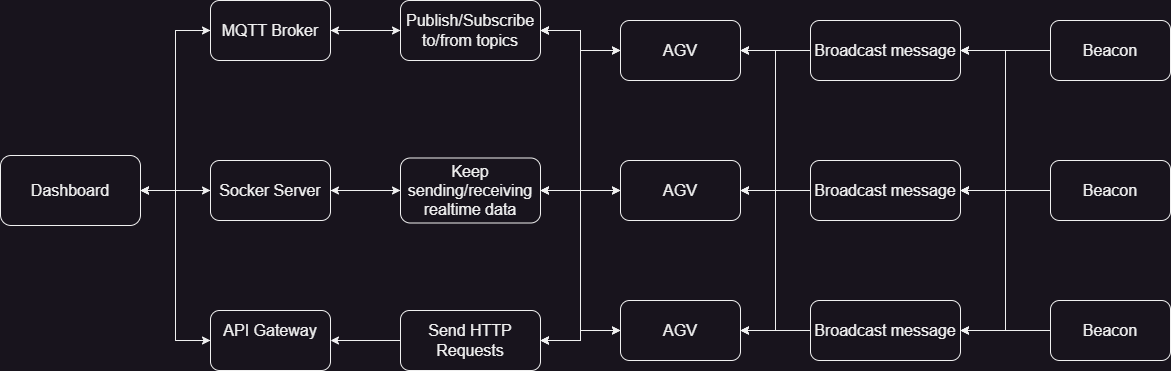

The diagram above was exported from draw.io. Its source (the exported page's mxGraphModel, read from the mxfile embedded in the PNG):
<mxGraphModel dx="1104" dy="516" grid="1" gridSize="10" guides="1" tooltips="1" connect="1" arrows="1" fold="1" page="1" pageScale="1" pageWidth="4681" pageHeight="3300" math="0" shadow="0">
  <root>
    <mxCell id="0" />
    <mxCell id="1" parent="0" />
    <mxCell id="0jsSzSV70jrD2yMgwZZX-1" style="edgeStyle=orthogonalEdgeStyle;rounded=0;orthogonalLoop=1;jettySize=auto;html=1;entryX=0;entryY=0.5;entryDx=0;entryDy=0;fontSize=16;" parent="1" source="zmxo60I7Lyrayv2NKqqW-1" target="zmxo60I7Lyrayv2NKqqW-17" edge="1">
      <mxGeometry relative="1" as="geometry" />
    </mxCell>
    <mxCell id="0jsSzSV70jrD2yMgwZZX-6" style="edgeStyle=orthogonalEdgeStyle;rounded=0;orthogonalLoop=1;jettySize=auto;html=1;entryX=0;entryY=0.5;entryDx=0;entryDy=0;fontSize=16;" parent="1" source="zmxo60I7Lyrayv2NKqqW-1" target="zmxo60I7Lyrayv2NKqqW-5" edge="1">
      <mxGeometry relative="1" as="geometry" />
    </mxCell>
    <mxCell id="0jsSzSV70jrD2yMgwZZX-11" style="edgeStyle=orthogonalEdgeStyle;rounded=0;orthogonalLoop=1;jettySize=auto;html=1;entryX=0;entryY=0.5;entryDx=0;entryDy=0;fontSize=16;" parent="1" source="zmxo60I7Lyrayv2NKqqW-1" target="zmxo60I7Lyrayv2NKqqW-12" edge="1">
      <mxGeometry relative="1" as="geometry" />
    </mxCell>
    <mxCell id="zmxo60I7Lyrayv2NKqqW-1" value="&lt;font style=&quot;font-size: 16px;&quot;&gt;Dashboard&lt;/font&gt;" style="rounded=1;whiteSpace=wrap;html=1;" parent="1" vertex="1">
      <mxGeometry x="40" y="225" width="140" height="70" as="geometry" />
    </mxCell>
    <mxCell id="zmxo60I7Lyrayv2NKqqW-8" style="edgeStyle=orthogonalEdgeStyle;rounded=0;orthogonalLoop=1;jettySize=auto;html=1;entryX=1;entryY=0.5;entryDx=0;entryDy=0;fontFamily=Helvetica;fontSize=18;" parent="1" source="zmxo60I7Lyrayv2NKqqW-2" target="zmxo60I7Lyrayv2NKqqW-7" edge="1">
      <mxGeometry relative="1" as="geometry" />
    </mxCell>
    <mxCell id="zmxo60I7Lyrayv2NKqqW-15" style="edgeStyle=orthogonalEdgeStyle;rounded=0;orthogonalLoop=1;jettySize=auto;html=1;entryX=1;entryY=0.5;entryDx=0;entryDy=0;fontFamily=Helvetica;fontSize=18;" parent="1" source="zmxo60I7Lyrayv2NKqqW-2" target="zmxo60I7Lyrayv2NKqqW-6" edge="1">
      <mxGeometry relative="1" as="geometry" />
    </mxCell>
    <mxCell id="zmxo60I7Lyrayv2NKqqW-24" style="edgeStyle=orthogonalEdgeStyle;rounded=0;orthogonalLoop=1;jettySize=auto;html=1;entryX=1;entryY=0.5;entryDx=0;entryDy=0;fontFamily=Helvetica;fontSize=18;" parent="1" source="zmxo60I7Lyrayv2NKqqW-2" target="zmxo60I7Lyrayv2NKqqW-20" edge="1">
      <mxGeometry relative="1" as="geometry" />
    </mxCell>
    <mxCell id="zmxo60I7Lyrayv2NKqqW-2" value="&lt;font size=&quot;3&quot;&gt;AGV&lt;/font&gt;" style="rounded=1;whiteSpace=wrap;html=1;" parent="1" vertex="1">
      <mxGeometry x="660" y="230" width="120" height="60" as="geometry" />
    </mxCell>
    <mxCell id="zmxo60I7Lyrayv2NKqqW-10" style="edgeStyle=orthogonalEdgeStyle;rounded=0;orthogonalLoop=1;jettySize=auto;html=1;entryX=1;entryY=0.5;entryDx=0;entryDy=0;fontFamily=Helvetica;fontSize=18;" parent="1" source="zmxo60I7Lyrayv2NKqqW-3" target="zmxo60I7Lyrayv2NKqqW-7" edge="1">
      <mxGeometry relative="1" as="geometry" />
    </mxCell>
    <mxCell id="zmxo60I7Lyrayv2NKqqW-14" style="edgeStyle=orthogonalEdgeStyle;rounded=0;orthogonalLoop=1;jettySize=auto;html=1;entryX=1;entryY=0.5;entryDx=0;entryDy=0;fontFamily=Helvetica;fontSize=18;" parent="1" source="zmxo60I7Lyrayv2NKqqW-3" target="zmxo60I7Lyrayv2NKqqW-6" edge="1">
      <mxGeometry relative="1" as="geometry" />
    </mxCell>
    <mxCell id="zmxo60I7Lyrayv2NKqqW-23" style="edgeStyle=orthogonalEdgeStyle;rounded=0;orthogonalLoop=1;jettySize=auto;html=1;entryX=1;entryY=0.5;entryDx=0;entryDy=0;fontFamily=Helvetica;fontSize=18;" parent="1" source="zmxo60I7Lyrayv2NKqqW-3" target="zmxo60I7Lyrayv2NKqqW-20" edge="1">
      <mxGeometry relative="1" as="geometry" />
    </mxCell>
    <mxCell id="zmxo60I7Lyrayv2NKqqW-3" value="&lt;font size=&quot;3&quot;&gt;AGV&lt;/font&gt;" style="rounded=1;whiteSpace=wrap;html=1;" parent="1" vertex="1">
      <mxGeometry x="660" y="370" width="120" height="60" as="geometry" />
    </mxCell>
    <mxCell id="zmxo60I7Lyrayv2NKqqW-11" style="edgeStyle=orthogonalEdgeStyle;rounded=0;orthogonalLoop=1;jettySize=auto;html=1;fontFamily=Helvetica;fontSize=18;entryX=1;entryY=0.5;entryDx=0;entryDy=0;" parent="1" source="zmxo60I7Lyrayv2NKqqW-4" target="zmxo60I7Lyrayv2NKqqW-7" edge="1">
      <mxGeometry relative="1" as="geometry">
        <mxPoint x="540" y="350" as="targetPoint" />
      </mxGeometry>
    </mxCell>
    <mxCell id="zmxo60I7Lyrayv2NKqqW-16" style="edgeStyle=orthogonalEdgeStyle;rounded=0;orthogonalLoop=1;jettySize=auto;html=1;fontFamily=Helvetica;fontSize=18;entryX=1;entryY=0.5;entryDx=0;entryDy=0;" parent="1" source="zmxo60I7Lyrayv2NKqqW-4" target="zmxo60I7Lyrayv2NKqqW-6" edge="1">
      <mxGeometry relative="1" as="geometry">
        <mxPoint x="440" y="230" as="targetPoint" />
      </mxGeometry>
    </mxCell>
    <mxCell id="zmxo60I7Lyrayv2NKqqW-25" style="edgeStyle=orthogonalEdgeStyle;rounded=0;orthogonalLoop=1;jettySize=auto;html=1;entryX=1;entryY=0.5;entryDx=0;entryDy=0;fontFamily=Helvetica;fontSize=18;" parent="1" source="zmxo60I7Lyrayv2NKqqW-4" target="zmxo60I7Lyrayv2NKqqW-20" edge="1">
      <mxGeometry relative="1" as="geometry" />
    </mxCell>
    <mxCell id="zmxo60I7Lyrayv2NKqqW-4" value="&lt;font size=&quot;3&quot;&gt;AGV&lt;/font&gt;" style="rounded=1;whiteSpace=wrap;html=1;" parent="1" vertex="1">
      <mxGeometry x="660" y="90" width="120" height="60" as="geometry" />
    </mxCell>
    <mxCell id="zmxo60I7Lyrayv2NKqqW-28" style="edgeStyle=orthogonalEdgeStyle;rounded=0;orthogonalLoop=1;jettySize=auto;html=1;entryX=1;entryY=0.5;entryDx=0;entryDy=0;fontFamily=Helvetica;fontSize=18;" parent="1" source="zmxo60I7Lyrayv2NKqqW-5" target="zmxo60I7Lyrayv2NKqqW-1" edge="1">
      <mxGeometry relative="1" as="geometry" />
    </mxCell>
    <mxCell id="0jsSzSV70jrD2yMgwZZX-7" style="edgeStyle=orthogonalEdgeStyle;rounded=0;orthogonalLoop=1;jettySize=auto;html=1;entryX=0;entryY=0.5;entryDx=0;entryDy=0;fontSize=16;" parent="1" source="zmxo60I7Lyrayv2NKqqW-5" target="zmxo60I7Lyrayv2NKqqW-20" edge="1">
      <mxGeometry relative="1" as="geometry" />
    </mxCell>
    <mxCell id="zmxo60I7Lyrayv2NKqqW-5" value="&lt;font size=&quot;3&quot;&gt;MQTT Broker&lt;/font&gt;" style="rounded=1;whiteSpace=wrap;html=1;" parent="1" vertex="1">
      <mxGeometry x="250" y="70" width="120" height="60" as="geometry" />
    </mxCell>
    <mxCell id="zmxo60I7Lyrayv2NKqqW-19" style="edgeStyle=orthogonalEdgeStyle;rounded=0;orthogonalLoop=1;jettySize=auto;html=1;entryX=1;entryY=0.5;entryDx=0;entryDy=0;fontFamily=Helvetica;fontSize=18;" parent="1" source="zmxo60I7Lyrayv2NKqqW-6" target="zmxo60I7Lyrayv2NKqqW-17" edge="1">
      <mxGeometry relative="1" as="geometry" />
    </mxCell>
    <mxCell id="0jsSzSV70jrD2yMgwZZX-3" style="edgeStyle=orthogonalEdgeStyle;rounded=0;orthogonalLoop=1;jettySize=auto;html=1;entryX=0;entryY=0.5;entryDx=0;entryDy=0;fontSize=16;" parent="1" source="zmxo60I7Lyrayv2NKqqW-6" target="zmxo60I7Lyrayv2NKqqW-2" edge="1">
      <mxGeometry relative="1" as="geometry" />
    </mxCell>
    <mxCell id="0jsSzSV70jrD2yMgwZZX-4" style="edgeStyle=orthogonalEdgeStyle;rounded=0;orthogonalLoop=1;jettySize=auto;html=1;entryX=0;entryY=0.5;entryDx=0;entryDy=0;fontSize=16;" parent="1" source="zmxo60I7Lyrayv2NKqqW-6" target="zmxo60I7Lyrayv2NKqqW-4" edge="1">
      <mxGeometry relative="1" as="geometry" />
    </mxCell>
    <mxCell id="0jsSzSV70jrD2yMgwZZX-5" style="edgeStyle=orthogonalEdgeStyle;rounded=0;orthogonalLoop=1;jettySize=auto;html=1;entryX=0;entryY=0.5;entryDx=0;entryDy=0;fontSize=16;" parent="1" source="zmxo60I7Lyrayv2NKqqW-6" target="zmxo60I7Lyrayv2NKqqW-3" edge="1">
      <mxGeometry relative="1" as="geometry" />
    </mxCell>
    <mxCell id="zmxo60I7Lyrayv2NKqqW-6" value="&lt;font size=&quot;3&quot;&gt;Keep sending/receiving realtime data&lt;/font&gt;" style="rounded=1;whiteSpace=wrap;html=1;" parent="1" vertex="1">
      <mxGeometry x="440" y="227.5" width="140" height="65" as="geometry" />
    </mxCell>
    <mxCell id="zmxo60I7Lyrayv2NKqqW-13" style="edgeStyle=orthogonalEdgeStyle;rounded=0;orthogonalLoop=1;jettySize=auto;html=1;entryX=1;entryY=0.5;entryDx=0;entryDy=0;fontFamily=Helvetica;fontSize=18;" parent="1" source="zmxo60I7Lyrayv2NKqqW-7" target="zmxo60I7Lyrayv2NKqqW-12" edge="1">
      <mxGeometry relative="1" as="geometry" />
    </mxCell>
    <mxCell id="zmxo60I7Lyrayv2NKqqW-7" value="&lt;font size=&quot;3&quot;&gt;Send HTTP Requests&lt;/font&gt;" style="rounded=1;whiteSpace=wrap;html=1;" parent="1" vertex="1">
      <mxGeometry x="440" y="380" width="140" height="60" as="geometry" />
    </mxCell>
    <mxCell id="zmxo60I7Lyrayv2NKqqW-29" style="edgeStyle=orthogonalEdgeStyle;rounded=0;orthogonalLoop=1;jettySize=auto;html=1;entryX=1;entryY=0.5;entryDx=0;entryDy=0;fontFamily=Helvetica;fontSize=18;" parent="1" source="zmxo60I7Lyrayv2NKqqW-12" target="zmxo60I7Lyrayv2NKqqW-1" edge="1">
      <mxGeometry relative="1" as="geometry" />
    </mxCell>
    <mxCell id="zmxo60I7Lyrayv2NKqqW-12" value="&lt;font size=&quot;3&quot;&gt;API Gateway&lt;br&gt;&lt;br&gt;&lt;/font&gt;" style="rounded=1;whiteSpace=wrap;html=1;" parent="1" vertex="1">
      <mxGeometry x="250" y="380" width="120" height="60" as="geometry" />
    </mxCell>
    <mxCell id="zmxo60I7Lyrayv2NKqqW-27" style="edgeStyle=orthogonalEdgeStyle;rounded=0;orthogonalLoop=1;jettySize=auto;html=1;entryX=1;entryY=0.5;entryDx=0;entryDy=0;fontFamily=Helvetica;fontSize=18;" parent="1" source="zmxo60I7Lyrayv2NKqqW-17" target="zmxo60I7Lyrayv2NKqqW-1" edge="1">
      <mxGeometry relative="1" as="geometry" />
    </mxCell>
    <mxCell id="0jsSzSV70jrD2yMgwZZX-2" style="edgeStyle=orthogonalEdgeStyle;rounded=0;orthogonalLoop=1;jettySize=auto;html=1;entryX=0;entryY=0.5;entryDx=0;entryDy=0;fontSize=16;" parent="1" source="zmxo60I7Lyrayv2NKqqW-17" target="zmxo60I7Lyrayv2NKqqW-6" edge="1">
      <mxGeometry relative="1" as="geometry" />
    </mxCell>
    <mxCell id="zmxo60I7Lyrayv2NKqqW-17" value="&lt;font size=&quot;3&quot;&gt;Socker Server&lt;br&gt;&lt;/font&gt;" style="rounded=1;whiteSpace=wrap;html=1;" parent="1" vertex="1">
      <mxGeometry x="250" y="230" width="120" height="60" as="geometry" />
    </mxCell>
    <mxCell id="zmxo60I7Lyrayv2NKqqW-22" style="edgeStyle=orthogonalEdgeStyle;rounded=0;orthogonalLoop=1;jettySize=auto;html=1;entryX=1;entryY=0.5;entryDx=0;entryDy=0;fontFamily=Helvetica;fontSize=18;" parent="1" source="zmxo60I7Lyrayv2NKqqW-20" target="zmxo60I7Lyrayv2NKqqW-5" edge="1">
      <mxGeometry relative="1" as="geometry" />
    </mxCell>
    <mxCell id="0jsSzSV70jrD2yMgwZZX-8" style="edgeStyle=orthogonalEdgeStyle;rounded=0;orthogonalLoop=1;jettySize=auto;html=1;entryX=0;entryY=0.5;entryDx=0;entryDy=0;fontSize=16;" parent="1" source="zmxo60I7Lyrayv2NKqqW-20" target="zmxo60I7Lyrayv2NKqqW-4" edge="1">
      <mxGeometry relative="1" as="geometry" />
    </mxCell>
    <mxCell id="0jsSzSV70jrD2yMgwZZX-9" style="edgeStyle=orthogonalEdgeStyle;rounded=0;orthogonalLoop=1;jettySize=auto;html=1;entryX=0;entryY=0.5;entryDx=0;entryDy=0;fontSize=16;" parent="1" source="zmxo60I7Lyrayv2NKqqW-20" target="zmxo60I7Lyrayv2NKqqW-2" edge="1">
      <mxGeometry relative="1" as="geometry" />
    </mxCell>
    <mxCell id="0jsSzSV70jrD2yMgwZZX-10" style="edgeStyle=orthogonalEdgeStyle;rounded=0;orthogonalLoop=1;jettySize=auto;html=1;entryX=0;entryY=0.5;entryDx=0;entryDy=0;fontSize=16;" parent="1" source="zmxo60I7Lyrayv2NKqqW-20" target="zmxo60I7Lyrayv2NKqqW-3" edge="1">
      <mxGeometry relative="1" as="geometry" />
    </mxCell>
    <mxCell id="zmxo60I7Lyrayv2NKqqW-20" value="&lt;font size=&quot;3&quot;&gt;Publish/Subscribe to/from topics&lt;/font&gt;" style="rounded=1;whiteSpace=wrap;html=1;" parent="1" vertex="1">
      <mxGeometry x="440" y="70" width="140" height="60" as="geometry" />
    </mxCell>
    <mxCell id="zmxo60I7Lyrayv2NKqqW-34" style="edgeStyle=orthogonalEdgeStyle;rounded=0;orthogonalLoop=1;jettySize=auto;html=1;entryX=1;entryY=0.5;entryDx=0;entryDy=0;fontFamily=Helvetica;fontSize=18;" parent="1" source="zmxo60I7Lyrayv2NKqqW-30" target="zmxo60I7Lyrayv2NKqqW-2" edge="1">
      <mxGeometry relative="1" as="geometry" />
    </mxCell>
    <mxCell id="zmxo60I7Lyrayv2NKqqW-38" style="edgeStyle=orthogonalEdgeStyle;rounded=0;orthogonalLoop=1;jettySize=auto;html=1;entryX=1;entryY=0.5;entryDx=0;entryDy=0;fontFamily=Helvetica;fontSize=18;" parent="1" source="zmxo60I7Lyrayv2NKqqW-30" target="zmxo60I7Lyrayv2NKqqW-3" edge="1">
      <mxGeometry relative="1" as="geometry" />
    </mxCell>
    <mxCell id="zmxo60I7Lyrayv2NKqqW-39" style="edgeStyle=orthogonalEdgeStyle;rounded=0;orthogonalLoop=1;jettySize=auto;html=1;entryX=1;entryY=0.5;entryDx=0;entryDy=0;fontFamily=Helvetica;fontSize=18;" parent="1" source="zmxo60I7Lyrayv2NKqqW-30" target="zmxo60I7Lyrayv2NKqqW-4" edge="1">
      <mxGeometry relative="1" as="geometry" />
    </mxCell>
    <mxCell id="zmxo60I7Lyrayv2NKqqW-30" value="&lt;font size=&quot;3&quot;&gt;Broadcast message&lt;/font&gt;" style="rounded=1;whiteSpace=wrap;html=1;" parent="1" vertex="1">
      <mxGeometry x="850" y="230" width="150" height="60" as="geometry" />
    </mxCell>
    <mxCell id="zmxo60I7Lyrayv2NKqqW-33" style="edgeStyle=orthogonalEdgeStyle;rounded=0;orthogonalLoop=1;jettySize=auto;html=1;entryX=1;entryY=0.5;entryDx=0;entryDy=0;fontFamily=Helvetica;fontSize=18;" parent="1" source="zmxo60I7Lyrayv2NKqqW-31" target="zmxo60I7Lyrayv2NKqqW-4" edge="1">
      <mxGeometry relative="1" as="geometry" />
    </mxCell>
    <mxCell id="zmxo60I7Lyrayv2NKqqW-40" style="edgeStyle=orthogonalEdgeStyle;rounded=0;orthogonalLoop=1;jettySize=auto;html=1;entryX=1;entryY=0.5;entryDx=0;entryDy=0;fontFamily=Helvetica;fontSize=18;" parent="1" source="zmxo60I7Lyrayv2NKqqW-31" target="zmxo60I7Lyrayv2NKqqW-2" edge="1">
      <mxGeometry relative="1" as="geometry" />
    </mxCell>
    <mxCell id="zmxo60I7Lyrayv2NKqqW-41" style="edgeStyle=orthogonalEdgeStyle;rounded=0;orthogonalLoop=1;jettySize=auto;html=1;entryX=1;entryY=0.5;entryDx=0;entryDy=0;fontFamily=Helvetica;fontSize=18;" parent="1" source="zmxo60I7Lyrayv2NKqqW-31" target="zmxo60I7Lyrayv2NKqqW-3" edge="1">
      <mxGeometry relative="1" as="geometry" />
    </mxCell>
    <mxCell id="zmxo60I7Lyrayv2NKqqW-31" value="&lt;span style=&quot;font-size: medium;&quot;&gt;Broadcast message&lt;/span&gt;" style="rounded=1;whiteSpace=wrap;html=1;" parent="1" vertex="1">
      <mxGeometry x="850" y="90" width="150" height="60" as="geometry" />
    </mxCell>
    <mxCell id="zmxo60I7Lyrayv2NKqqW-35" style="edgeStyle=orthogonalEdgeStyle;rounded=0;orthogonalLoop=1;jettySize=auto;html=1;entryX=1;entryY=0.5;entryDx=0;entryDy=0;fontFamily=Helvetica;fontSize=18;" parent="1" source="zmxo60I7Lyrayv2NKqqW-32" target="zmxo60I7Lyrayv2NKqqW-3" edge="1">
      <mxGeometry relative="1" as="geometry" />
    </mxCell>
    <mxCell id="zmxo60I7Lyrayv2NKqqW-36" style="edgeStyle=orthogonalEdgeStyle;rounded=0;orthogonalLoop=1;jettySize=auto;html=1;entryX=1;entryY=0.5;entryDx=0;entryDy=0;fontFamily=Helvetica;fontSize=18;" parent="1" source="zmxo60I7Lyrayv2NKqqW-32" target="zmxo60I7Lyrayv2NKqqW-2" edge="1">
      <mxGeometry relative="1" as="geometry" />
    </mxCell>
    <mxCell id="zmxo60I7Lyrayv2NKqqW-37" style="edgeStyle=orthogonalEdgeStyle;rounded=0;orthogonalLoop=1;jettySize=auto;html=1;entryX=1;entryY=0.5;entryDx=0;entryDy=0;fontFamily=Helvetica;fontSize=18;" parent="1" source="zmxo60I7Lyrayv2NKqqW-32" target="zmxo60I7Lyrayv2NKqqW-4" edge="1">
      <mxGeometry relative="1" as="geometry" />
    </mxCell>
    <mxCell id="zmxo60I7Lyrayv2NKqqW-32" value="&lt;span style=&quot;font-size: medium;&quot;&gt;Broadcast message&lt;/span&gt;" style="rounded=1;whiteSpace=wrap;html=1;" parent="1" vertex="1">
      <mxGeometry x="850" y="370" width="150" height="60" as="geometry" />
    </mxCell>
    <mxCell id="zmxo60I7Lyrayv2NKqqW-46" style="edgeStyle=orthogonalEdgeStyle;rounded=0;orthogonalLoop=1;jettySize=auto;html=1;entryX=1;entryY=0.5;entryDx=0;entryDy=0;fontFamily=Helvetica;fontSize=18;" parent="1" source="zmxo60I7Lyrayv2NKqqW-43" target="zmxo60I7Lyrayv2NKqqW-31" edge="1">
      <mxGeometry relative="1" as="geometry" />
    </mxCell>
    <mxCell id="zmxo60I7Lyrayv2NKqqW-47" style="edgeStyle=orthogonalEdgeStyle;rounded=0;orthogonalLoop=1;jettySize=auto;html=1;entryX=1;entryY=0.5;entryDx=0;entryDy=0;fontFamily=Helvetica;fontSize=18;" parent="1" source="zmxo60I7Lyrayv2NKqqW-43" target="zmxo60I7Lyrayv2NKqqW-30" edge="1">
      <mxGeometry relative="1" as="geometry" />
    </mxCell>
    <mxCell id="zmxo60I7Lyrayv2NKqqW-48" style="edgeStyle=orthogonalEdgeStyle;rounded=0;orthogonalLoop=1;jettySize=auto;html=1;entryX=1;entryY=0.5;entryDx=0;entryDy=0;fontFamily=Helvetica;fontSize=18;" parent="1" source="zmxo60I7Lyrayv2NKqqW-43" target="zmxo60I7Lyrayv2NKqqW-32" edge="1">
      <mxGeometry relative="1" as="geometry" />
    </mxCell>
    <mxCell id="zmxo60I7Lyrayv2NKqqW-43" value="&lt;font size=&quot;3&quot;&gt;Beacon&lt;/font&gt;" style="rounded=1;whiteSpace=wrap;html=1;" parent="1" vertex="1">
      <mxGeometry x="1090" y="90" width="120" height="60" as="geometry" />
    </mxCell>
    <mxCell id="zmxo60I7Lyrayv2NKqqW-49" style="edgeStyle=orthogonalEdgeStyle;rounded=0;orthogonalLoop=1;jettySize=auto;html=1;entryX=1;entryY=0.5;entryDx=0;entryDy=0;fontFamily=Helvetica;fontSize=18;" parent="1" source="zmxo60I7Lyrayv2NKqqW-44" target="zmxo60I7Lyrayv2NKqqW-30" edge="1">
      <mxGeometry relative="1" as="geometry" />
    </mxCell>
    <mxCell id="zmxo60I7Lyrayv2NKqqW-50" style="edgeStyle=orthogonalEdgeStyle;rounded=0;orthogonalLoop=1;jettySize=auto;html=1;entryX=1;entryY=0.5;entryDx=0;entryDy=0;fontFamily=Helvetica;fontSize=18;" parent="1" source="zmxo60I7Lyrayv2NKqqW-44" target="zmxo60I7Lyrayv2NKqqW-31" edge="1">
      <mxGeometry relative="1" as="geometry" />
    </mxCell>
    <mxCell id="zmxo60I7Lyrayv2NKqqW-51" style="edgeStyle=orthogonalEdgeStyle;rounded=0;orthogonalLoop=1;jettySize=auto;html=1;entryX=1;entryY=0.5;entryDx=0;entryDy=0;fontFamily=Helvetica;fontSize=18;" parent="1" source="zmxo60I7Lyrayv2NKqqW-44" target="zmxo60I7Lyrayv2NKqqW-32" edge="1">
      <mxGeometry relative="1" as="geometry" />
    </mxCell>
    <mxCell id="zmxo60I7Lyrayv2NKqqW-44" value="&lt;font size=&quot;3&quot;&gt;Beacon&lt;/font&gt;" style="rounded=1;whiteSpace=wrap;html=1;" parent="1" vertex="1">
      <mxGeometry x="1090" y="230" width="120" height="60" as="geometry" />
    </mxCell>
    <mxCell id="zmxo60I7Lyrayv2NKqqW-53" style="edgeStyle=orthogonalEdgeStyle;rounded=0;orthogonalLoop=1;jettySize=auto;html=1;entryX=1;entryY=0.5;entryDx=0;entryDy=0;fontFamily=Helvetica;fontSize=18;" parent="1" source="zmxo60I7Lyrayv2NKqqW-45" target="zmxo60I7Lyrayv2NKqqW-30" edge="1">
      <mxGeometry relative="1" as="geometry" />
    </mxCell>
    <mxCell id="zmxo60I7Lyrayv2NKqqW-54" style="edgeStyle=orthogonalEdgeStyle;rounded=0;orthogonalLoop=1;jettySize=auto;html=1;entryX=1;entryY=0.5;entryDx=0;entryDy=0;fontFamily=Helvetica;fontSize=18;" parent="1" source="zmxo60I7Lyrayv2NKqqW-45" target="zmxo60I7Lyrayv2NKqqW-31" edge="1">
      <mxGeometry relative="1" as="geometry" />
    </mxCell>
    <mxCell id="zmxo60I7Lyrayv2NKqqW-55" style="edgeStyle=orthogonalEdgeStyle;rounded=0;orthogonalLoop=1;jettySize=auto;html=1;entryX=1;entryY=0.5;entryDx=0;entryDy=0;fontFamily=Helvetica;fontSize=18;" parent="1" source="zmxo60I7Lyrayv2NKqqW-45" target="zmxo60I7Lyrayv2NKqqW-32" edge="1">
      <mxGeometry relative="1" as="geometry" />
    </mxCell>
    <mxCell id="zmxo60I7Lyrayv2NKqqW-56" style="edgeStyle=orthogonalEdgeStyle;rounded=0;orthogonalLoop=1;jettySize=auto;html=1;entryX=1;entryY=0.5;entryDx=0;entryDy=0;fontFamily=Helvetica;fontSize=18;" parent="1" source="zmxo60I7Lyrayv2NKqqW-45" target="zmxo60I7Lyrayv2NKqqW-30" edge="1">
      <mxGeometry relative="1" as="geometry" />
    </mxCell>
    <mxCell id="zmxo60I7Lyrayv2NKqqW-45" value="&lt;font size=&quot;3&quot;&gt;Beacon&lt;/font&gt;" style="rounded=1;whiteSpace=wrap;html=1;" parent="1" vertex="1">
      <mxGeometry x="1090" y="370" width="120" height="60" as="geometry" />
    </mxCell>
  </root>
</mxGraphModel>